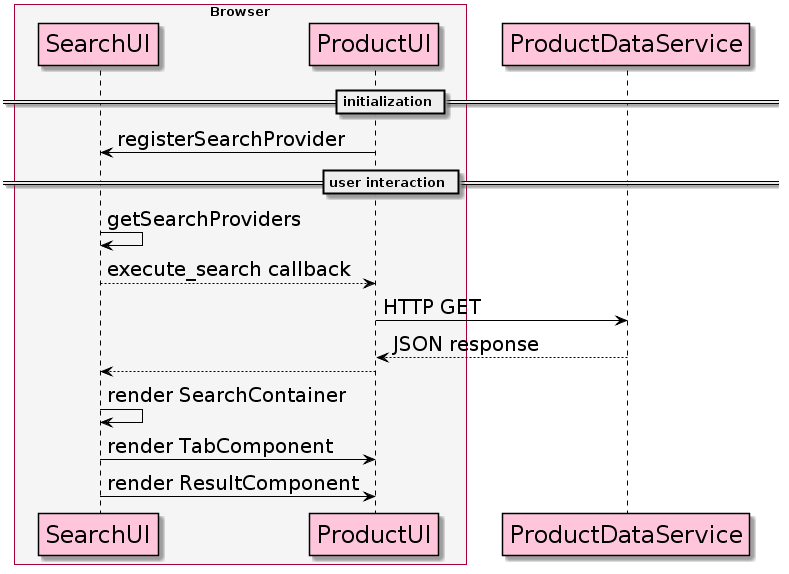

The diagram above was rendered by PlantUML. Its source (embedded in the PNG):
@startuml
skinparam BoxPadding 10
skinparam ParticipantPadding 20

skinparam sequence {
	ArrowColor black
	ActorBorderColor black
	LifeLineBorderColor black
	LifeLineBackgroundColor black
	ArrowFontSize 20

	ParticipantBorderColor black
    ParticipantBackgroundColor #FFC6DB
    ParticipantFontSize 24

	ActorBackgroundColor #FFC6DB
	ActorFontSize 20
}

box "Browser" #F5F5F5
	participant SearchUI
	participant ProductUI
end box

== initialization ==

SearchUI <- ProductUI: registerSearchProvider

== user interaction ==

SearchUI -> SearchUI: getSearchProviders
SearchUI --> ProductUI: execute_search callback
ProductUI -> ProductDataService: HTTP GET
ProductUI <-- ProductDataService: JSON response
SearchUI <-- ProductUI
SearchUI -> SearchUI: render SearchContainer
SearchUI -> ProductUI: render TabComponent
SearchUI -> ProductUI: render ResultComponent
@enduml